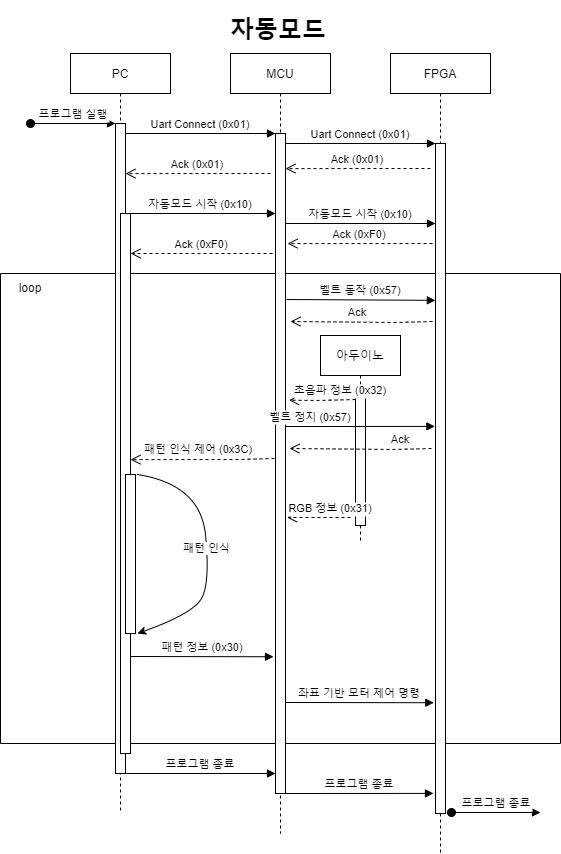

The diagram above was exported from draw.io. Its source (the exported page's mxGraphModel, read from the mxfile embedded in the PNG):
<mxGraphModel dx="700" dy="833" grid="1" gridSize="10" guides="1" tooltips="1" connect="1" arrows="1" fold="1" page="1" pageScale="1" pageWidth="850" pageHeight="1100" math="0" shadow="0">
  <root>
    <mxCell id="0" />
    <mxCell id="1" parent="0" />
    <mxCell id="3nuBFxr9cyL0pnOWT2aG-5" value="MCU" style="shape=umlLifeline;perimeter=lifelinePerimeter;container=1;collapsible=0;recursiveResize=0;rounded=0;shadow=0;strokeWidth=1;" parent="1" vertex="1">
      <mxGeometry x="270" y="80" width="100" height="780" as="geometry" />
    </mxCell>
    <mxCell id="_m5z_2Xifvz2YYpThkbD-8" value="" style="swimlane;startSize=0;" parent="3nuBFxr9cyL0pnOWT2aG-5" vertex="1">
      <mxGeometry x="-230" y="220" width="560" height="470" as="geometry" />
    </mxCell>
    <mxCell id="_m5z_2Xifvz2YYpThkbD-9" value="loop" style="text;html=1;strokeColor=none;fillColor=none;align=center;verticalAlign=middle;whiteSpace=wrap;rounded=0;" parent="_m5z_2Xifvz2YYpThkbD-8" vertex="1">
      <mxGeometry width="60" height="30" as="geometry" />
    </mxCell>
    <mxCell id="ayvJse_TxnDcJWh4Cvc9-5" value="아두이노" style="shape=umlLifeline;perimeter=lifelinePerimeter;container=1;collapsible=0;recursiveResize=0;rounded=0;shadow=0;strokeWidth=1;" parent="_m5z_2Xifvz2YYpThkbD-8" vertex="1">
      <mxGeometry x="320" y="62" width="80" height="208" as="geometry" />
    </mxCell>
    <mxCell id="vWofATn5t4GD9aonur_x-1" value="" style="points=[];perimeter=orthogonalPerimeter;rounded=0;shadow=0;strokeWidth=1;" parent="ayvJse_TxnDcJWh4Cvc9-5" vertex="1">
      <mxGeometry x="35" y="50" width="10" height="140" as="geometry" />
    </mxCell>
    <mxCell id="ayvJse_TxnDcJWh4Cvc9-7" value="RGB 정보 (0x31)" style="verticalAlign=bottom;endArrow=open;dashed=1;endSize=8;shadow=0;strokeWidth=1;" parent="ayvJse_TxnDcJWh4Cvc9-5" edge="1">
      <mxGeometry x="-0.3701" relative="1" as="geometry">
        <mxPoint x="-33.5" y="182" as="targetPoint" />
        <mxPoint x="30" y="182" as="sourcePoint" />
        <mxPoint as="offset" />
      </mxGeometry>
    </mxCell>
    <mxCell id="_m5z_2Xifvz2YYpThkbD-5" value="패턴 정보 (0x30)" style="verticalAlign=bottom;endArrow=block;shadow=0;strokeWidth=1;entryX=-0.2;entryY=0.864;entryDx=0;entryDy=0;entryPerimeter=0;" parent="_m5z_2Xifvz2YYpThkbD-8" edge="1">
      <mxGeometry relative="1" as="geometry">
        <mxPoint x="130" y="383" as="sourcePoint" />
        <mxPoint x="273.0000000000001" y="383.2399999999998" as="targetPoint" />
      </mxGeometry>
    </mxCell>
    <mxCell id="W1CBdDs3KSREnnhk9Aht-1" value="Ack" style="verticalAlign=bottom;endArrow=open;dashed=1;endSize=8;shadow=0;strokeWidth=1;" edge="1" parent="_m5z_2Xifvz2YYpThkbD-8">
      <mxGeometry x="0.0531" y="-1" relative="1" as="geometry">
        <mxPoint x="290" y="48" as="targetPoint" />
        <mxPoint x="432" y="48" as="sourcePoint" />
        <Array as="points">
          <mxPoint x="397" y="49" />
        </Array>
        <mxPoint as="offset" />
      </mxGeometry>
    </mxCell>
    <mxCell id="_m5z_2Xifvz2YYpThkbD-4" value="초음파 정보 (0x32)" style="verticalAlign=bottom;endArrow=open;dashed=1;endSize=8;shadow=0;strokeWidth=1;entryX=1.357;entryY=0.395;entryDx=0;entryDy=0;entryPerimeter=0;" parent="_m5z_2Xifvz2YYpThkbD-8" edge="1">
      <mxGeometry x="-0.5481" relative="1" as="geometry">
        <mxPoint x="288.56999999999994" y="126.70000000000005" as="targetPoint" />
        <mxPoint x="355" y="126" as="sourcePoint" />
        <Array as="points">
          <mxPoint x="320" y="127" />
        </Array>
        <mxPoint as="offset" />
      </mxGeometry>
    </mxCell>
    <mxCell id="3nuBFxr9cyL0pnOWT2aG-7" value="Ack (0x01)" style="verticalAlign=bottom;endArrow=open;dashed=1;endSize=8;shadow=0;strokeWidth=1;entryX=1;entryY=0.169;entryDx=0;entryDy=0;entryPerimeter=0;" parent="3nuBFxr9cyL0pnOWT2aG-5" edge="1">
      <mxGeometry relative="1" as="geometry">
        <mxPoint x="-105" y="120.11000000000001" as="targetPoint" />
        <mxPoint x="40" y="120" as="sourcePoint" />
      </mxGeometry>
    </mxCell>
    <mxCell id="3nuBFxr9cyL0pnOWT2aG-6" value="" style="points=[];perimeter=orthogonalPerimeter;rounded=0;shadow=0;strokeWidth=1;" parent="3nuBFxr9cyL0pnOWT2aG-5" vertex="1">
      <mxGeometry x="45" y="80" width="10" height="660" as="geometry" />
    </mxCell>
    <mxCell id="_m5z_2Xifvz2YYpThkbD-2" value="벨트 정지 (0x57)" style="verticalAlign=bottom;endArrow=block;shadow=0;strokeWidth=1;entryX=-0.059;entryY=0.373;entryDx=0;entryDy=0;entryPerimeter=0;" parent="3nuBFxr9cyL0pnOWT2aG-5" edge="1">
      <mxGeometry x="-0.6653" relative="1" as="geometry">
        <mxPoint x="55" y="373" as="sourcePoint" />
        <mxPoint x="204.40999999999997" y="372.90999999999997" as="targetPoint" />
        <mxPoint as="offset" />
      </mxGeometry>
    </mxCell>
    <mxCell id="0siDe6eC40Ggt91VJmqC-4" value="FPGA" style="shape=umlLifeline;perimeter=lifelinePerimeter;container=1;collapsible=0;recursiveResize=0;rounded=0;shadow=0;strokeWidth=1;" parent="1" vertex="1">
      <mxGeometry x="430" y="80" width="100" height="800" as="geometry" />
    </mxCell>
    <mxCell id="0siDe6eC40Ggt91VJmqC-5" value="" style="points=[];perimeter=orthogonalPerimeter;rounded=0;shadow=0;strokeWidth=1;" parent="0siDe6eC40Ggt91VJmqC-4" vertex="1">
      <mxGeometry x="45" y="90" width="10" height="670" as="geometry" />
    </mxCell>
    <mxCell id="wdBfQSyG3NQb84y_nXzb-5" value="Uart Connect (0x01)" style="verticalAlign=bottom;endArrow=block;entryX=0;entryY=0;shadow=0;strokeWidth=1;" parent="0siDe6eC40Ggt91VJmqC-4" edge="1">
      <mxGeometry relative="1" as="geometry">
        <mxPoint x="-105" y="90.00000000000011" as="sourcePoint" />
        <mxPoint x="45" y="90.00000000000011" as="targetPoint" />
      </mxGeometry>
    </mxCell>
    <mxCell id="wdBfQSyG3NQb84y_nXzb-8" value="자동모드 시작 (0x10)" style="verticalAlign=bottom;endArrow=block;entryX=0;entryY=0;shadow=0;strokeWidth=1;" parent="0siDe6eC40Ggt91VJmqC-4" edge="1">
      <mxGeometry relative="1" as="geometry">
        <mxPoint x="-105" y="170" as="sourcePoint" />
        <mxPoint x="45" y="170" as="targetPoint" />
      </mxGeometry>
    </mxCell>
    <mxCell id="wdBfQSyG3NQb84y_nXzb-9" value="Ack (0xF0)" style="verticalAlign=bottom;endArrow=open;dashed=1;endSize=8;shadow=0;strokeWidth=1;entryX=1;entryY=0.169;entryDx=0;entryDy=0;entryPerimeter=0;" parent="0siDe6eC40Ggt91VJmqC-4" edge="1">
      <mxGeometry relative="1" as="geometry">
        <mxPoint x="-103" y="190.11000000000013" as="targetPoint" />
        <mxPoint x="42" y="190" as="sourcePoint" />
      </mxGeometry>
    </mxCell>
    <mxCell id="ayvJse_TxnDcJWh4Cvc9-2" value="벨트 동작 (0x57)" style="verticalAlign=bottom;endArrow=block;shadow=0;strokeWidth=1;entryX=-0.013;entryY=0.255;entryDx=0;entryDy=0;entryPerimeter=0;" parent="0siDe6eC40Ggt91VJmqC-4" edge="1">
      <mxGeometry relative="1" as="geometry">
        <mxPoint x="-104" y="246" as="sourcePoint" />
        <mxPoint x="44.86999999999989" y="246.8499999999999" as="targetPoint" />
      </mxGeometry>
    </mxCell>
    <mxCell id="_m5z_2Xifvz2YYpThkbD-11" value="프로그램 종료" style="verticalAlign=bottom;endArrow=block;shadow=0;strokeWidth=1;entryX=-0.2;entryY=0.97;entryDx=0;entryDy=0;entryPerimeter=0;" parent="0siDe6eC40Ggt91VJmqC-4" target="0siDe6eC40Ggt91VJmqC-5" edge="1">
      <mxGeometry relative="1" as="geometry">
        <mxPoint x="-105" y="740" as="sourcePoint" />
        <mxPoint x="42.559999999999945" y="739.8999999999999" as="targetPoint" />
      </mxGeometry>
    </mxCell>
    <mxCell id="3nuBFxr9cyL0pnOWT2aG-1" value="PC" style="shape=umlLifeline;perimeter=lifelinePerimeter;container=1;collapsible=0;recursiveResize=0;rounded=0;shadow=0;strokeWidth=1;" parent="1" vertex="1">
      <mxGeometry x="110" y="80" width="100" height="760" as="geometry" />
    </mxCell>
    <mxCell id="3nuBFxr9cyL0pnOWT2aG-2" value="" style="points=[];perimeter=orthogonalPerimeter;rounded=0;shadow=0;strokeWidth=1;" parent="3nuBFxr9cyL0pnOWT2aG-1" vertex="1">
      <mxGeometry x="45" y="70" width="10" height="650" as="geometry" />
    </mxCell>
    <mxCell id="3nuBFxr9cyL0pnOWT2aG-3" value="프로그램 실행" style="verticalAlign=bottom;startArrow=oval;endArrow=block;startSize=8;shadow=0;strokeWidth=1;" parent="3nuBFxr9cyL0pnOWT2aG-1" target="3nuBFxr9cyL0pnOWT2aG-2" edge="1">
      <mxGeometry relative="1" as="geometry">
        <mxPoint x="-40" y="70" as="sourcePoint" />
      </mxGeometry>
    </mxCell>
    <mxCell id="wdBfQSyG3NQb84y_nXzb-25" value="" style="points=[];perimeter=orthogonalPerimeter;rounded=0;shadow=0;strokeWidth=1;" parent="3nuBFxr9cyL0pnOWT2aG-1" vertex="1">
      <mxGeometry x="50" y="160" width="10" height="540" as="geometry" />
    </mxCell>
    <mxCell id="3nuBFxr9cyL0pnOWT2aG-8" value="Uart Connect (0x01)" style="verticalAlign=bottom;endArrow=block;entryX=0;entryY=0;shadow=0;strokeWidth=1;" parent="1" source="3nuBFxr9cyL0pnOWT2aG-2" target="3nuBFxr9cyL0pnOWT2aG-6" edge="1">
      <mxGeometry relative="1" as="geometry">
        <mxPoint x="275" y="160" as="sourcePoint" />
      </mxGeometry>
    </mxCell>
    <mxCell id="wdBfQSyG3NQb84y_nXzb-7" value="자동모드 시작 (0x10)" style="verticalAlign=bottom;endArrow=block;entryX=0;entryY=0;shadow=0;strokeWidth=1;" parent="1" edge="1">
      <mxGeometry relative="1" as="geometry">
        <mxPoint x="165" y="240.0000000000001" as="sourcePoint" />
        <mxPoint x="315" y="240.0000000000001" as="targetPoint" />
      </mxGeometry>
    </mxCell>
    <mxCell id="wdBfQSyG3NQb84y_nXzb-10" value="Ack (0xF0)" style="verticalAlign=bottom;endArrow=open;dashed=1;endSize=8;shadow=0;strokeWidth=1;" parent="1" edge="1">
      <mxGeometry relative="1" as="geometry">
        <mxPoint x="170" y="280" as="targetPoint" />
        <mxPoint x="312" y="280" as="sourcePoint" />
      </mxGeometry>
    </mxCell>
    <mxCell id="wdBfQSyG3NQb84y_nXzb-26" value="&lt;h1&gt;자동모드&lt;/h1&gt;&lt;div&gt;&lt;br&gt;&lt;/div&gt;" style="text;html=1;strokeColor=none;fillColor=none;spacing=5;spacingTop=-20;whiteSpace=wrap;overflow=hidden;rounded=0;" parent="1" vertex="1">
      <mxGeometry x="265" y="37" width="110" height="40" as="geometry" />
    </mxCell>
    <mxCell id="wdBfQSyG3NQb84y_nXzb-22" value="" style="points=[];perimeter=orthogonalPerimeter;rounded=0;shadow=0;strokeWidth=1;" parent="1" vertex="1">
      <mxGeometry x="165" y="501" width="10" height="159" as="geometry" />
    </mxCell>
    <mxCell id="wdBfQSyG3NQb84y_nXzb-24" value="패턴 인식" style="curved=1;endArrow=classic;html=1;rounded=0;entryX=1.2;entryY=0.975;entryDx=0;entryDy=0;entryPerimeter=0;" parent="1" edge="1">
      <mxGeometry width="50" height="50" relative="1" as="geometry">
        <mxPoint x="177" y="501" as="sourcePoint" />
        <mxPoint x="177" y="660" as="targetPoint" />
        <Array as="points">
          <mxPoint x="240" y="511" />
          <mxPoint x="250" y="612" />
          <mxPoint x="230" y="641" />
        </Array>
      </mxGeometry>
    </mxCell>
    <mxCell id="_m5z_2Xifvz2YYpThkbD-10" value="프로그램 종료" style="verticalAlign=bottom;endArrow=block;shadow=0;strokeWidth=1;exitX=0.9;exitY=1;exitDx=0;exitDy=0;exitPerimeter=0;" parent="1" source="3nuBFxr9cyL0pnOWT2aG-2" edge="1">
      <mxGeometry relative="1" as="geometry">
        <mxPoint x="175" y="800" as="sourcePoint" />
        <mxPoint x="315" y="800" as="targetPoint" />
      </mxGeometry>
    </mxCell>
    <mxCell id="_m5z_2Xifvz2YYpThkbD-12" value="프로그램 종료" style="verticalAlign=bottom;startArrow=oval;endArrow=block;startSize=8;shadow=0;strokeWidth=1;" parent="1" edge="1">
      <mxGeometry relative="1" as="geometry">
        <mxPoint x="491" y="839" as="sourcePoint" />
        <mxPoint x="580" y="839" as="targetPoint" />
      </mxGeometry>
    </mxCell>
    <mxCell id="_m5z_2Xifvz2YYpThkbD-6" value="좌표 기반 모터 제어 명령" style="verticalAlign=bottom;endArrow=block;shadow=0;strokeWidth=1;entryX=-0.172;entryY=0.866;entryDx=0;entryDy=0;entryPerimeter=0;" parent="1" edge="1">
      <mxGeometry relative="1" as="geometry">
        <mxPoint x="325" y="729" as="sourcePoint" />
        <mxPoint x="473.2800000000002" y="729.22" as="targetPoint" />
      </mxGeometry>
    </mxCell>
    <mxCell id="wdBfQSyG3NQb84y_nXzb-4" value="Ack (0x01)" style="verticalAlign=bottom;endArrow=open;dashed=1;endSize=8;shadow=0;strokeWidth=1;entryX=1;entryY=0.169;entryDx=0;entryDy=0;entryPerimeter=0;" parent="1" edge="1">
      <mxGeometry relative="1" as="geometry">
        <mxPoint x="325" y="195.11" as="targetPoint" />
        <mxPoint x="470" y="195" as="sourcePoint" />
      </mxGeometry>
    </mxCell>
    <mxCell id="iu39f5VqvNGtTMR-bxPP-1" value="패턴 인식 제어 (0x3C)" style="verticalAlign=bottom;endArrow=open;dashed=1;endSize=8;shadow=0;strokeWidth=1;entryX=1;entryY=0.428;entryDx=0;entryDy=0;entryPerimeter=0;" parent="1" edge="1">
      <mxGeometry x="0.0531" y="-1" relative="1" as="geometry">
        <mxPoint x="170" y="486.1199999999999" as="targetPoint" />
        <mxPoint x="314" y="485" as="sourcePoint" />
        <Array as="points">
          <mxPoint x="279" y="486" />
        </Array>
        <mxPoint as="offset" />
      </mxGeometry>
    </mxCell>
    <mxCell id="W1CBdDs3KSREnnhk9Aht-2" value="Ack" style="verticalAlign=bottom;endArrow=open;dashed=1;endSize=8;shadow=0;strokeWidth=1;" edge="1" parent="1">
      <mxGeometry x="-0.5636" y="-1" relative="1" as="geometry">
        <mxPoint x="329" y="475" as="targetPoint" />
        <mxPoint x="471" y="475" as="sourcePoint" />
        <Array as="points">
          <mxPoint x="436" y="476" />
        </Array>
        <mxPoint as="offset" />
      </mxGeometry>
    </mxCell>
  </root>
</mxGraphModel>